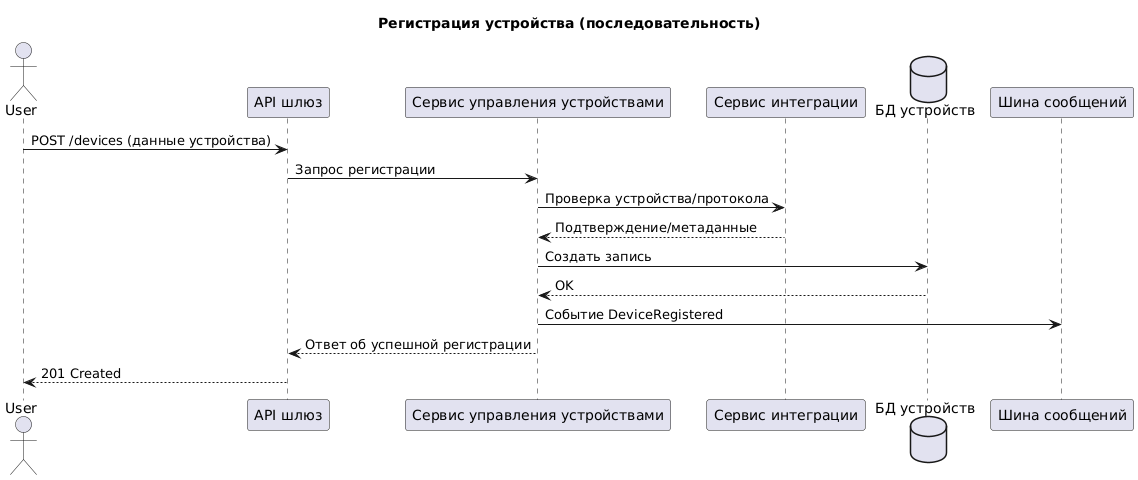

The diagram above was rendered by PlantUML. Its source (embedded in the PNG):
@startuml
title Регистрация устройства (последовательность)

actor User as user
participant "API шлюз" as api
participant "Сервис управления устройствами" as device_mgmt
participant "Сервис интеграции" as integration
database "БД устройств" as devices_db
participant "Шина сообщений" as bus

user -> api : POST /devices (данные устройства)
api -> device_mgmt : Запрос регистрации
device_mgmt -> integration : Проверка устройства/протокола
integration --> device_mgmt : Подтверждение/метаданные
device_mgmt -> devices_db : Создать запись
devices_db --> device_mgmt : OK
device_mgmt -> bus : Событие DeviceRegistered
device_mgmt --> api : Ответ об успешной регистрации
api --> user : 201 Created
@enduml